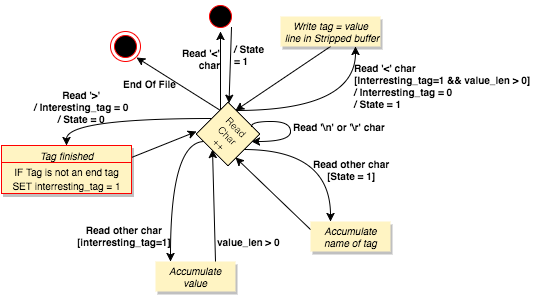

The diagram above was exported from draw.io. Its source (the exported page's mxGraphModel, read from the mxfile embedded in the PNG):
<mxGraphModel dx="794" dy="553" grid="0" gridSize="10" guides="1" tooltips="1" connect="1" arrows="1" fold="1" page="1" pageScale="1" pageWidth="826" pageHeight="1169" background="#ffffff" math="0" shadow="0">
  <root>
    <mxCell id="0" />
    <mxCell id="1" parent="0" />
    <mxCell id="54e92005461460a8-1" style="edgeStyle=none;rounded=0;html=1;exitX=0.75;exitY=0;entryX=0.5;entryY=1;jettySize=auto;orthogonalLoop=1;fontSize=10;fontColor=#000000;" edge="1" source="54e92005461460a8-2" target="54e92005461460a8-21" parent="1">
      <mxGeometry x="360" y="318" as="geometry" />
    </mxCell>
    <mxCell id="54e92005461460a8-46" value="value_len &amp;gt; 0" style="text;html=1;resizable=0;points=[];align=center;verticalAlign=middle;labelBackgroundColor=none;fontSize=10;fontColor=#000000;fontStyle=1" vertex="1" connectable="0" parent="54e92005461460a8-1">
      <mxGeometry relative="1" as="geometry">
        <mxPoint x="34" y="35" as="offset" />
      </mxGeometry>
    </mxCell>
    <mxCell id="54e92005461460a8-2" value="Accumulate&lt;div&gt;value&lt;/div&gt;" style="html=1;strokeColor=none;fillColor=#FFF4C3;fontSize=10;fontColor=#000000;shadow=1;fontStyle=2" vertex="1" parent="1">
      <mxGeometry x="325" y="430" width="80" height="30" as="geometry" />
    </mxCell>
    <mxCell id="54e92005461460a8-5" style="edgeStyle=none;rounded=0;html=1;exitX=1;exitY=1;jettySize=auto;orthogonalLoop=1;fontSize=10;fontColor=#000000;" edge="1" source="54e92005461460a8-7" target="54e92005461460a8-21" parent="1">
      <mxGeometry x="376" y="196" as="geometry" />
    </mxCell>
    <mxCell id="54e92005461460a8-6" value="/ State&amp;nbsp;&lt;div style=&quot;text-align: left&quot;&gt;&lt;span style=&quot;line-height: 1.2&quot;&gt;= 1&lt;/span&gt;&lt;/div&gt;" style="text;html=1;resizable=0;points=[];align=center;verticalAlign=middle;labelBackgroundColor=none;fontSize=10;fontColor=#000000;fontStyle=1" vertex="1" connectable="0" parent="54e92005461460a8-5">
      <mxGeometry x="-0.1509" y="1" relative="1" as="geometry">
        <mxPoint x="19" y="-6" as="offset" />
      </mxGeometry>
    </mxCell>
    <mxCell id="54e92005461460a8-7" value="" style="ellipse;html=1;shape=startState;fillColor=#000000;strokeColor=#ff0000;fontSize=10;fontColor=#0000FF;" vertex="1" parent="1">
      <mxGeometry x="375" y="170" width="30" height="30" as="geometry" />
    </mxCell>
    <mxCell id="54e92005461460a8-8" style="edgeStyle=none;rounded=0;html=1;exitX=0.5;exitY=1;entryX=0.25;entryY=0;jettySize=auto;orthogonalLoop=1;fontSize=10;fontColor=#000000;" edge="1" source="54e92005461460a8-9" target="54e92005461460a8-21" parent="1">
      <mxGeometry x="405" y="215" as="geometry" />
    </mxCell>
    <mxCell id="54e92005461460a8-9" value="Write tag = value&lt;div&gt;&amp;nbsp;line in Stripped buffer&lt;/div&gt;" style="html=1;strokeColor=none;fillColor=#FFF4C3;fontSize=10;fontColor=#000000;shadow=1;fontStyle=2" vertex="1" parent="1">
      <mxGeometry x="450" y="185" width="100" height="30" as="geometry" />
    </mxCell>
    <mxCell id="54e92005461460a8-10" value="" style="ellipse;html=1;shape=endState;fillColor=#000000;strokeColor=#ff0000;fontSize=10;fontColor=#0000FF;" vertex="1" parent="1">
      <mxGeometry x="280" y="200" width="30" height="30" as="geometry" />
    </mxCell>
    <mxCell id="54e92005461460a8-11" style="edgeStyle=orthogonalEdgeStyle;curved=1;rounded=0;html=1;exitX=0.25;exitY=0;entryX=0.75;entryY=1;jettySize=auto;orthogonalLoop=1;fontSize=10;fontColor=#000000;" edge="1" source="54e92005461460a8-21" target="54e92005461460a8-9" parent="1">
      <mxGeometry x="405" y="215" as="geometry" />
    </mxCell>
    <mxCell id="54e92005461460a8-12" value="&lt;span&gt;Read '&amp;lt;' char&lt;/span&gt;&lt;div&gt;[Interresting_tag=1 &amp;amp;&amp;amp; value_len &amp;gt; 0]&lt;/div&gt;&lt;div&gt;/ Interresting_tag = 0&lt;/div&gt;&lt;div&gt;/ State = 1&lt;/div&gt;" style="text;html=1;resizable=0;points=[];align=left;verticalAlign=middle;labelBackgroundColor=none;fontSize=10;fontColor=#000000;fontStyle=1" vertex="1" connectable="0" parent="54e92005461460a8-11">
      <mxGeometry x="0.6196" y="10" relative="1" as="geometry">
        <mxPoint x="7" y="3" as="offset" />
      </mxGeometry>
    </mxCell>
    <mxCell id="54e92005461460a8-13" style="edgeStyle=orthogonalEdgeStyle;curved=1;rounded=0;html=1;exitX=1;exitY=0.5;entryX=0.25;entryY=0;jettySize=auto;orthogonalLoop=1;fontSize=10;fontColor=#000000;" edge="1" source="54e92005461460a8-21" target="54e92005461460a8-26" parent="1">
      <mxGeometry x="413" y="318" as="geometry" />
    </mxCell>
    <mxCell id="54e92005461460a8-14" value="&lt;b&gt;Read other char&lt;/b&gt;&lt;div&gt;&lt;b&gt;[State = 1]&lt;/b&gt;&lt;/div&gt;" style="text;html=1;resizable=0;points=[];align=center;verticalAlign=middle;labelBackgroundColor=none;fontSize=10;fontColor=#000000;" vertex="1" connectable="0" parent="54e92005461460a8-13">
      <mxGeometry x="0.3582" y="-10" relative="1" as="geometry">
        <mxPoint x="30" y="-2" as="offset" />
      </mxGeometry>
    </mxCell>
    <mxCell id="54e92005461460a8-17" style="edgeStyle=orthogonalEdgeStyle;curved=1;rounded=0;html=1;exitX=0.25;exitY=1;jettySize=auto;orthogonalLoop=1;fontSize=10;fontColor=#000000;" edge="1" source="54e92005461460a8-21" parent="1">
      <mxGeometry x="320" y="310" as="geometry">
        <mxPoint x="340" y="430" as="targetPoint" />
      </mxGeometry>
    </mxCell>
    <mxCell id="54e92005461460a8-18" value="&lt;span&gt;Read other char&lt;/span&gt;&lt;div&gt;[interresting_tag=1]&lt;/div&gt;" style="text;html=1;resizable=0;points=[];align=center;verticalAlign=middle;labelBackgroundColor=none;fontSize=10;fontColor=#000000;fontStyle=1" vertex="1" connectable="0" parent="54e92005461460a8-17">
      <mxGeometry x="0.5858" y="4" relative="1" as="geometry">
        <mxPoint x="-51" y="5" as="offset" />
      </mxGeometry>
    </mxCell>
    <mxCell id="54e92005461460a8-19" style="edgeStyle=none;rounded=0;html=1;exitX=0;exitY=0.25;entryX=1;entryY=1;jettySize=auto;orthogonalLoop=1;fontSize=10;fontColor=#000000;" edge="1" source="54e92005461460a8-21" target="54e92005461460a8-10" parent="1">
      <mxGeometry x="306" y="196" as="geometry" />
    </mxCell>
    <mxCell id="54e92005461460a8-20" value="End Of File" style="text;html=1;resizable=0;points=[];align=center;verticalAlign=middle;labelBackgroundColor=none;fontSize=10;fontColor=#000000;fontStyle=1" vertex="1" connectable="0" parent="54e92005461460a8-19">
      <mxGeometry x="0.2577" y="2" relative="1" as="geometry">
        <mxPoint x="-17" y="4" as="offset" />
      </mxGeometry>
    </mxCell>
    <mxCell id="54e92005461460a8-44" style="edgeStyle=orthogonalEdgeStyle;curved=1;rounded=0;html=1;exitX=0;exitY=0.5;entryX=0.5;entryY=0;jettySize=auto;orthogonalLoop=1;fontSize=10;fontColor=#000000;" edge="1" parent="1" source="54e92005461460a8-21" target="54e92005461460a8-33">
      <mxGeometry relative="1" as="geometry">
        <Array as="points">
          <mxPoint x="236" y="287" />
        </Array>
      </mxGeometry>
    </mxCell>
    <mxCell id="54e92005461460a8-45" value="&lt;span&gt;&lt;b&gt;Read '&amp;gt;'&lt;/b&gt;&lt;/span&gt;&lt;div&gt;&lt;b&gt;/ Interesting_tag = 0&lt;/b&gt;&lt;/div&gt;&lt;div&gt;&lt;b&gt;/ State = 0&lt;/b&gt;&lt;/div&gt;" style="text;html=1;resizable=0;points=[];align=center;verticalAlign=middle;labelBackgroundColor=none;fontSize=10;fontColor=#000000;" vertex="1" connectable="0" parent="54e92005461460a8-44">
      <mxGeometry x="0.4104" y="11" relative="1" as="geometry">
        <mxPoint x="-10" y="-24" as="offset" />
      </mxGeometry>
    </mxCell>
    <mxCell id="54e92005461460a8-48" style="edgeStyle=orthogonalEdgeStyle;curved=1;rounded=0;html=1;exitX=0;exitY=0.25;jettySize=auto;orthogonalLoop=1;fontSize=10;fontColor=#000000;" edge="1" parent="1" source="54e92005461460a8-21" target="54e92005461460a8-7">
      <mxGeometry relative="1" as="geometry" />
    </mxCell>
    <mxCell id="54e92005461460a8-50" value="Read '&amp;lt;'&lt;div style=&quot;text-align: right&quot;&gt;&lt;span style=&quot;line-height: 1.2&quot;&gt;char&lt;/span&gt;&lt;/div&gt;" style="text;html=1;resizable=0;points=[];align=center;verticalAlign=middle;labelBackgroundColor=none;fontSize=10;fontColor=#000000;fontStyle=1" vertex="1" connectable="0" parent="54e92005461460a8-48">
      <mxGeometry x="0.2405" y="-2" relative="1" as="geometry">
        <mxPoint x="-22" y="-4" as="offset" />
      </mxGeometry>
    </mxCell>
    <mxCell id="54e92005461460a8-21" value="Read&lt;div&gt;Char&lt;/div&gt;&lt;div&gt;++&lt;/div&gt;" style="whiteSpace=wrap;html=1;rounded=0;shadow=0;glass=0;comic=0;labelBackgroundColor=none;strokeColor=#000000;fillColor=#FFF4C3;gradientColor=none;fontSize=10;fontColor=#000000;rotation=45;aspect=fixed;" vertex="1" parent="1">
      <mxGeometry x="375" y="280" width="45" height="45" as="geometry" />
    </mxCell>
    <mxCell id="54e92005461460a8-22" style="edgeStyle=orthogonalEdgeStyle;curved=1;rounded=0;html=1;exitX=0.5;exitY=1;jettySize=auto;orthogonalLoop=1;fontSize=10;fontColor=#000000;" edge="1" source="54e92005461460a8-9" target="54e92005461460a8-9" parent="1">
      <mxGeometry x="500" y="215" as="geometry" />
    </mxCell>
    <mxCell id="54e92005461460a8-23" style="edgeStyle=orthogonalEdgeStyle;curved=1;rounded=0;html=1;exitX=0.75;exitY=0;entryX=1;entryY=0.25;jettySize=auto;orthogonalLoop=1;fontSize=10;fontColor=#000000;" edge="1" source="54e92005461460a8-21" target="54e92005461460a8-21" parent="1">
      <mxGeometry x="421" y="295" as="geometry">
        <Array as="points">
          <mxPoint x="421" y="290" />
          <mxPoint x="460" y="290" />
          <mxPoint x="460" y="310" />
        </Array>
      </mxGeometry>
    </mxCell>
    <mxCell id="54e92005461460a8-24" value="Read '\n' or '\r' char" style="text;html=1;resizable=0;points=[];align=center;verticalAlign=middle;labelBackgroundColor=none;fontSize=10;fontColor=#000000;fontStyle=1" vertex="1" connectable="0" parent="54e92005461460a8-23">
      <mxGeometry x="0.0329" y="-19" relative="1" as="geometry">
        <mxPoint x="67" y="-5" as="offset" />
      </mxGeometry>
    </mxCell>
    <mxCell id="54e92005461460a8-25" style="edgeStyle=none;rounded=0;html=1;exitX=0;exitY=0.25;entryX=1;entryY=0.75;jettySize=auto;orthogonalLoop=1;fontSize=10;fontColor=#000000;" edge="1" source="54e92005461460a8-26" target="54e92005461460a8-21" parent="1">
      <mxGeometry x="405" y="326" as="geometry" />
    </mxCell>
    <mxCell id="54e92005461460a8-26" value="Accumulate&lt;div&gt;name of tag&lt;/div&gt;" style="html=1;strokeColor=none;fillColor=#FFF4C3;fontSize=10;fontColor=#000000;labelBackgroundColor=none;shadow=1;fontStyle=2" vertex="1" parent="1">
      <mxGeometry x="480" y="390" width="80" height="30" as="geometry" />
    </mxCell>
    <mxCell id="54e92005461460a8-42" style="edgeStyle=none;rounded=0;html=1;exitX=1;exitY=0.25;jettySize=auto;orthogonalLoop=1;fontSize=10;fontColor=#000000;" edge="1" parent="1" source="54e92005461460a8-33">
      <mxGeometry relative="1" as="geometry">
        <mxPoint x="366" y="300" as="targetPoint" />
      </mxGeometry>
    </mxCell>
    <mxCell id="54e92005461460a8-33" value="&lt;span style=&quot;font-weight: normal&quot;&gt;&lt;i&gt;Tag finished&lt;/i&gt;&lt;/span&gt;" style="swimlane;html=1;fontStyle=1;align=center;verticalAlign=middle;childLayout=stackLayout;horizontal=1;startSize=17;horizontalStack=0;resizeParent=0;resizeLast=1;container=0;collapsible=0;rounded=0;arcSize=30;strokeColor=#ff0000;fillColor=#FFF4C3;swimlaneFillColor=#FFF4C3;shadow=1;glass=0;comic=0;labelBackgroundColor=none;fontSize=10;fontColor=#000000;" vertex="1" parent="1">
      <mxGeometry x="171" y="314" width="130" height="48" as="geometry" />
    </mxCell>
    <mxCell id="54e92005461460a8-34" value="&lt;font size=&quot;1&quot;&gt;&lt;span style=&quot;line-height: 10.8px&quot;&gt;IF Tag is not an end tag&lt;/span&gt;&lt;/font&gt;&lt;div&gt;&lt;font size=&quot;1&quot;&gt;&lt;span style=&quot;line-height: 10.8px&quot;&gt;SET interresting_tag = 1&lt;/span&gt;&lt;/font&gt;&lt;/div&gt;" style="text;html=1;strokeColor=none;fillColor=none;align=center;verticalAlign=middle;spacingLeft=4;spacingRight=4;whiteSpace=wrap;overflow=hidden;rotatable=0;" vertex="1" parent="54e92005461460a8-33">
      <mxGeometry y="17" width="130" height="31" as="geometry" />
    </mxCell>
    <mxCell id="54e92005461460a8-39" value="&lt;font size=&quot;1&quot;&gt;&lt;span style=&quot;line-height: 10.8px&quot;&gt;IF Tag is not an end tag&lt;/span&gt;&lt;/font&gt;&lt;div&gt;&lt;font size=&quot;1&quot;&gt;&lt;span style=&quot;line-height: 10.8px&quot;&gt;SET interresting_tag = 1&lt;/span&gt;&lt;/font&gt;&lt;/div&gt;" style="text;html=1;strokeColor=none;fillColor=none;align=center;verticalAlign=middle;spacingLeft=4;spacingRight=4;whiteSpace=wrap;overflow=hidden;rotatable=0;" vertex="1" parent="54e92005461460a8-33">
      <mxGeometry y="48" width="130" as="geometry" />
    </mxCell>
  </root>
</mxGraphModel>